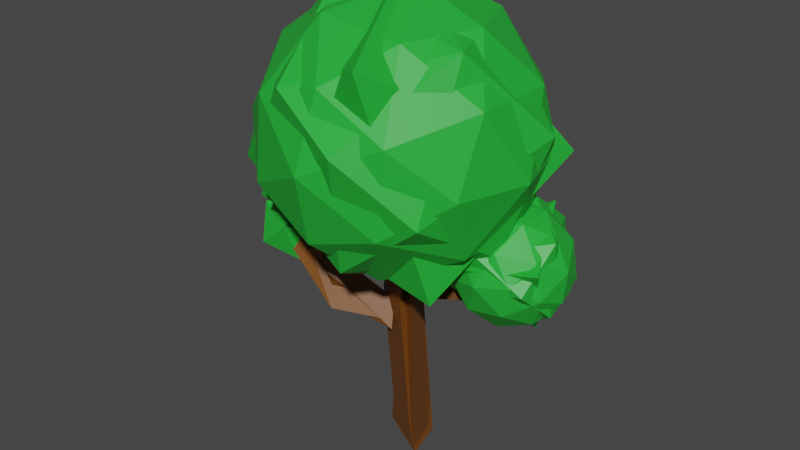 # Source: Trees.blend  (saved by Blender 3.3.6; exported with 4.5.12 LTS)
import bpy
from mathutils import Matrix  # noqa: F401  (used for matrix-valued properties, if any)

bpy.ops.wm.read_factory_settings(use_empty=True)
scene = bpy.context.scene
scene.name = 'Scene'

# ---- collections
col_collection = bpy.data.collections.new('Collection'); scene.collection.children.link(col_collection)

# ---- materials (node trees are filled in below, after node groups)
mat_bark = bpy.data.materials.new('Bark')
mat_bark.use_transparent_shadow = False
mat_leaves = bpy.data.materials.new('Leaves')
mat_leaves.use_transparent_shadow = False

# ---- material node trees
mat_bark.use_nodes = True; mat_bark.node_tree.nodes.clear()
_N = mat_bark.node_tree.nodes; _L = mat_bark.node_tree.links
n0 = _N.new('ShaderNodeBsdfPrincipled'); n0.name = 'Principled BSDF'; n0.location = (10, 300)
n0.distribution = 'GGX'
n0.subsurface_method = 'RANDOM_WALK_SKIN'
n0.inputs[0].default_value = (0.1845, 0.06268, 0.007799, 1.0)
n0.inputs[3].default_value = 1.45
n0.inputs[27].default_value = (0.0, 0.0, 0.0, 1.0)
n0.inputs[28].default_value = 1.0
n1 = _N.new('ShaderNodeOutputMaterial'); n1.name = 'Material Output'; n1.location = (300, 300)
_L.new(n0.outputs[0], n1.inputs[0])
n1.is_active_output = True
mat_leaves.use_nodes = True; mat_leaves.node_tree.nodes.clear()
_N = mat_leaves.node_tree.nodes; _L = mat_leaves.node_tree.links
n0 = _N.new('ShaderNodeBsdfPrincipled'); n0.name = 'Principled BSDF'; n0.location = (10, 300)
n0.distribution = 'GGX'
n0.subsurface_method = 'RANDOM_WALK_SKIN'
n0.inputs[0].default_value = (0.01775, 0.448, 0.03903, 1.0)
n0.inputs[3].default_value = 1.45
n0.inputs[27].default_value = (0.0, 0.0, 0.0, 1.0)
n0.inputs[28].default_value = 1.0
n1 = _N.new('ShaderNodeOutputMaterial'); n1.name = 'Material Output'; n1.location = (300, 300)
_L.new(n0.outputs[0], n1.inputs[0])
n1.is_active_output = True

# ---- world
world_world = bpy.data.worlds.new('World'); scene.world = world_world
world_world.use_nodes = True; world_world.node_tree.nodes.clear()
_N = world_world.node_tree.nodes; _L = world_world.node_tree.links
n0 = _N.new('ShaderNodeOutputWorld'); n0.name = 'World Output'; n0.location = (300, 300)
n1 = _N.new('ShaderNodeBackground'); n1.name = 'Background'; n1.location = (10, 300)
n1.inputs[0].default_value = (0.05088, 0.05088, 0.05088, 1.0)
_L.new(n1.outputs[0], n0.inputs[0])
n0.is_active_output = True
world_world.color = (0.05088, 0.05088, 0.05088)
world_world.use_sun_shadow = False
world_world.sun_shadow_jitter_overblur = 0.0

# ---- meshes
me_tree1_lod0 = bpy.data.meshes.new('Tree1_LOD0')
me_tree1_lod0.from_pydata([(-1.578, 0.4992, -0.315), (1.42, -1.152, -0.315), (-1.893, 0.2286, 8.229), (0.8189, 1.142, -0.315), (0.1131, -0.8819, 8.422), (0.003378, 1.142, 8.411), (-0.7167, 0.2286, 15.44), (1.284, -0.8819, 15.19), (1.175, 1.142, 15.2), (2.79, -2.461e-06, 10.85), (5.839, -3.882, 16.84), (-0.8168, -6.281, 13.65), (-4.931, -2.023e-06, 11.67), (-0.8168, 6.281, 13.65), (5.839, 3.882, 16.84), (0.004098, -6.281, 21.37), (-6.652, -3.882, 18.17), (-6.652, 3.882, 18.17), (0.004099, 6.281, 21.37), (4.118, -2.704e-06, 23.34), (-3.602, -2.266e-06, 24.16), (1.231, -3.692, 11.33), (5.143, -2.282, 13.2), (3.024, -5.974, 14.85), (6.936, -2.78e-06, 16.73), (5.143, 2.282, 13.2), (-1.187, -2.221e-06, 10.17), (-3.307, -3.692, 11.81), (1.231, 3.692, 11.33), (-3.307, 3.692, 11.81), (3.024, 5.974, 14.85), (5.924, -2.282, 20.55), (5.924, 2.282, 20.55), (-0.4064, -7.384, 17.51), (3.506, -5.974, 19.39), (-6.737, -2.282, 14.47), (-4.319, -5.974, 15.63), (-4.319, 5.974, 15.63), (-6.737, 2.282, 14.47), (3.506, 5.974, 19.39), (-0.4064, 7.384, 17.51), (2.494, -3.692, 23.21), (-3.836, -5.974, 20.17), (-7.749, -1.947e-06, 18.29), (-3.836, 5.974, 20.17), (2.494, 3.692, 23.21), (-2.044, -3.692, 23.69), (0.3745, -2.506e-06, 24.85), (-5.956, -2.282, 21.81), (-5.956, 2.282, 21.81), (-2.044, 3.692, 23.69), (-1.243, 0.2286, 1.336), (0.7715, -0.8819, 1.373), (2.401, 2.116, 8.994), (5.28, 0.4222, 8.428), (3.145, -0.6249, 10.84), (1.825, 2.116, 12.33), (3.145, 4.858, 10.84), (5.28, 3.811, 8.428), (6.484, -0.6249, 11.42), (4.348, 0.4222, 13.83), (4.348, 3.811, 13.83), (6.484, 4.858, 11.42), (7.804, 2.116, 9.926), (7.228, 2.116, 13.27), (2.414, 0.5052, 9.705), (3.67, 1.121, 8.287), (4.107, -0.4907, 9.373), (5.362, 2.116, 7.954), (3.67, 3.112, 8.287), (1.639, 2.116, 10.58), (2.076, 0.5052, 11.67), (2.414, 3.728, 9.705), (2.076, 3.728, 11.67), (4.107, 4.724, 9.373), (6.845, 1.121, 8.835), (6.845, 3.112, 8.835), (4.814, -1.106, 11.13), (6.07, -0.4907, 9.711), (2.783, 1.121, 13.43), (3.559, -0.4907, 12.55), (3.559, 4.724, 12.55), (2.783, 3.112, 13.43), (6.07, 4.724, 9.711), (4.814, 5.339, 11.13), (7.553, 0.5052, 10.59), (5.522, -0.4907, 12.89), (4.266, 2.116, 14.31), (5.522, 4.724, 12.89), (7.553, 3.728, 10.59), (7.214, 0.5052, 12.55), (7.99, 2.116, 11.68), (5.959, 1.121, 13.97), (5.959, 3.112, 13.97), (7.214, 3.728, 12.55), (-0.5619, 0.0427, 9.938), (-0.08422, -0.6278, 8.552), (-0.9345, 0.6017, 8.581), (4.54, 1.951, 10.66), (4.667, 1.15, 9.221), (4.168, 2.51, 9.3), (-1.058, 0.03363, 7.855), (-0.697, -0.4734, 6.808), (-1.34, 0.4563, 6.83), (-4.03, -1.436, 8.149), (-3.669, -1.943, 7.101), (-4.312, -1.013, 7.123), (-5.88, -1.436, 10.75), (-6.282, -1.943, 9.713), (-6.758, -1.013, 10.15), (-7.989, -1.464, 10.48), (-4.893, -1.436, 9.201), (-5.774, -1.708, 9.708), (-5.841, -1.214, 9.547), (-4.171, -1.521, 10.7), (-7.965, -0.5689, 8.407), (-6.162, -1.672, 9.039), (-8.157, -2.354, 9.69), (-9.391, -0.5689, 10.09), (-8.157, 1.217, 9.69), (-6.162, 0.5346, 9.039), (-6.472, -2.354, 11.12), (-8.467, -1.672, 11.77), (-8.467, 0.5346, 11.77), (-6.472, 1.217, 11.12), (-5.238, -0.5689, 10.71), (-6.664, -0.5689, 12.4)], [], [(5, 2, 6, 8), (3, 0, 51, 2, 5), (1, 3, 5, 4, 52), (51, 52, 4, 2), (7, 8, 6), (4, 5, 8, 7), (2, 4, 7, 6), (9, 22, 21), (10, 22, 24), (9, 21, 26), (9, 26, 28), (9, 28, 25), (10, 24, 31), (11, 23, 33), (12, 27, 35), (13, 29, 37), (14, 30, 39), (10, 31, 34), (11, 33, 36), (12, 35, 38), (13, 37, 40), (14, 39, 32), (15, 41, 46), (16, 42, 48), (17, 43, 49), (18, 44, 50), (19, 45, 47), (47, 50, 20), (47, 45, 50), (45, 18, 50), (50, 49, 20), (50, 44, 49), (44, 17, 49), (49, 48, 20), (49, 43, 48), (43, 16, 48), (48, 46, 20), (48, 42, 46), (42, 15, 46), (46, 47, 20), (46, 41, 47), (41, 19, 47), (32, 45, 19), (32, 39, 45), (39, 18, 45), (40, 44, 18), (40, 37, 44), (37, 17, 44), (38, 43, 17), (38, 35, 43), (35, 16, 43), (36, 42, 16), (36, 33, 42), (33, 15, 42), (34, 41, 15), (34, 31, 41), (31, 19, 41), (39, 40, 18), (39, 30, 40), (30, 13, 40), (37, 38, 17), (37, 29, 38), (29, 12, 38), (35, 36, 16), (35, 27, 36), (27, 11, 36), (33, 34, 15), (33, 23, 34), (23, 10, 34), (31, 32, 19), (31, 24, 32), (24, 14, 32), (25, 30, 14), (25, 28, 30), (28, 13, 30), (28, 29, 13), (28, 26, 29), (26, 12, 29), (26, 27, 12), (26, 21, 27), (21, 11, 27), (24, 25, 14), (24, 22, 25), (22, 9, 25), (21, 23, 11), (21, 22, 23), (22, 10, 23), (0, 1, 52, 51), (53, 66, 65), (54, 66, 68), (53, 65, 70), (53, 70, 72), (53, 72, 69), (54, 68, 75), (55, 67, 77), (56, 71, 79), (57, 73, 81), (58, 74, 83), (54, 75, 78), (55, 77, 80), (56, 79, 82), (57, 81, 84), (58, 83, 76), (59, 85, 90), (60, 86, 92), (61, 87, 93), (62, 88, 94), (63, 89, 91), (91, 94, 64), (91, 89, 94), (89, 62, 94), (94, 93, 64), (94, 88, 93), (88, 61, 93), (93, 92, 64), (93, 87, 92), (87, 60, 92), (92, 90, 64), (92, 86, 90), (86, 59, 90), (90, 91, 64), (90, 85, 91), (85, 63, 91), (76, 89, 63), (76, 83, 89), (83, 62, 89), (84, 88, 62), (84, 81, 88), (81, 61, 88), (82, 87, 61), (82, 79, 87), (79, 60, 87), (80, 86, 60), (80, 77, 86), (77, 59, 86), (78, 85, 59), (78, 75, 85), (75, 63, 85), (83, 84, 62), (83, 74, 84), (74, 57, 84), (81, 82, 61), (81, 73, 82), (73, 56, 82), (79, 80, 60), (79, 71, 80), (71, 55, 80), (77, 78, 59), (77, 67, 78), (67, 54, 78), (75, 76, 63), (75, 68, 76), (68, 58, 76), (69, 74, 58), (69, 72, 74), (72, 57, 74), (72, 73, 57), (72, 70, 73), (70, 56, 73), (70, 71, 56), (70, 65, 71), (65, 55, 71), (68, 69, 58), (68, 66, 69), (66, 53, 69), (65, 67, 55), (65, 66, 67), (66, 54, 67), (95, 97, 100, 98), (96, 97, 100, 99), (95, 96, 99, 98), (103, 101, 104, 106), (103, 102, 105, 106), (102, 101, 104, 105), (106, 104, 107, 109), (106, 105, 108, 109), (105, 104, 107, 108), (109, 107, 110), (109, 108, 110), (108, 107, 110), (113, 111, 114), (113, 112, 114), (112, 111, 114), (115, 116, 117), (116, 115, 120), (115, 117, 118), (115, 118, 119), (115, 119, 120), (116, 120, 125), (117, 116, 121), (118, 117, 122), (119, 118, 123), (120, 119, 124), (116, 125, 121), (117, 121, 122), (118, 122, 123), (119, 123, 124), (120, 124, 125), (121, 125, 126), (122, 121, 126), (123, 122, 126), (124, 123, 126), (125, 124, 126)])
me_tree1_lod0.polygons.foreach_set('material_index', [0, 0, 0, 0, 0, 0, 0, 1, 1, 1, 1, 1, 1, 1, 1, 1, 1, 1, 1, 1, 1, 1, 1, 1, 1, 1, 1, 1, 1, 1, 1, 1, 1, 1, 1, 1, 1, 1, 1, 1, 1, 1, 1, 1, 1, 1, 1, 1, 1, 1, 1, 1, 1, 1, 1, 1, 1, 1, 1, 1, 1, 1, 1, 1, 1, 1, 1, 1, 1, 1, 1, 1, 1, 1, 1, 1, 1, 1, 1, 1, 1, 1, 1, 1, 1, 1, 1, 0, 1, 1, 1, 1, 1, 1, 1, 1, 1, 1, 1, 1, 1, 1, 1, 1, 1, 1, 1, 1, 1, 1, 1, 1, 1, 1, 1, 1, 1, 1, 1, 1, 1, 1, 1, 1, 1, 1, 1, 1, 1, 1, 1, 1, 1, 1, 1, 1, 1, 1, 1, 1, 1, 1, 1, 1, 1, 1, 1, 1, 1, 1, 1, 1, 1, 1, 1, 1, 1, 1, 1, 1, 1, 1, 1, 1, 1, 1, 1, 1, 0, 0, 0, 0, 0, 0, 0, 0, 0, 0, 0, 0, 0, 0, 0, 1, 1, 1, 1, 1, 1, 1, 1, 1, 1, 1, 1, 1, 1, 1, 1, 1, 1, 1, 1])
_uv = me_tree1_lod0.uv_layers.new(name='UVMap')
_uv.uv.foreach_set('vector', [0.0, 0.0, 0.0, 0.0, 0.0, 0.0, 0.0, 0.0, 0.0, 0.0, 0.0, 0.0, 0.0, 0.0, 0.0, 0.0, 0.0, 0.0, 0.0, 0.0, 0.0, 0.0, 0.0, 0.0, 0.0, 0.0, 0.0, 0.0, 0.0, 0.0, 0.0, 0.0, 0.0, 0.0, 0.0, 0.0, 0.0, 0.0, 0.0, 0.0, 0.0, 0.0, 0.0, 0.0, 0.0, 0.0, 0.0, 0.0, 0.0, 0.0, 0.0, 0.0, 0.0, 0.0, 0.0, 0.0, 0.0, 0.0, 0.1818, 0.0, 0.2273, 0.07873, 0.1364, 0.07873, 0.2727, 0.1575, 0.3182, 0.07873, 0.3636, 0.1575, 0.9091, 0.0, 0.9545, 0.07873, 0.8636, 0.07873, 0.7273, 0.0, 0.7727, 0.07873, 0.6818, 0.07873, 0.5455, 0.0, 0.5909, 0.07873, 0.5, 0.07873, 0.2727, 0.1575, 0.3636, 0.1575, 0.3182, 0.2362, 0.09091, 0.1575, 0.1818, 0.1575, 0.1364, 0.2362, 0.8182, 0.1575, 0.9091, 0.1575, 0.8636, 0.2362, 0.6364, 0.1575, 0.7273, 0.1575, 0.6818, 0.2362, 0.4545, 0.1575, 0.5455, 0.1575, 0.5, 0.2362, 0.2727, 0.1575, 0.3182, 0.2362, 0.2273, 0.2362, 0.09091, 0.1575, 0.1364, 0.2362, 0.04546, 0.2362, 0.8182, 0.1575, 0.8636, 0.2362, 0.7727, 0.2362, 0.6364, 0.1575, 0.6818, 0.2362, 0.5909, 0.2362, 0.4545, 0.1575, 0.5, 0.2362, 0.4091, 0.2362, 0.1818, 0.3149, 0.2727, 0.3149, 0.2273, 0.3937, 0.0, 0.3149, 0.09091, 0.3149, 0.04546, 0.3937, 0.7273, 0.3149, 0.8182, 0.3149, 0.7727, 0.3937, 0.5455, 0.3149, 0.6364, 0.3149, 0.5909, 0.3937, 0.3636, 0.3149, 0.4545, 0.3149, 0.4091, 0.3937, 0.4091, 0.3937, 0.5, 0.3937, 0.4545, 0.4724, 0.4091, 0.3937, 0.4545, 0.3149, 0.5, 0.3937, 0.4545, 0.3149, 0.5455, 0.3149, 0.5, 0.3937, 0.5909, 0.3937, 0.6818, 0.3937, 0.6364, 0.4724, 0.5909, 0.3937, 0.6364, 0.3149, 0.6818, 0.3937, 0.6364, 0.3149, 0.7273, 0.3149, 0.6818, 0.3937, 0.7727, 0.3937, 0.8636, 0.3937, 0.8182, 0.4724, 0.7727, 0.3937, 0.8182, 0.3149, 0.8636, 0.3937, 0.8182, 0.3149, 0.9091, 0.3149, 0.8636, 0.3937, 0.04546, 0.3937, 0.1364, 0.3937, 0.09091, 0.4724, 0.04546, 0.3937, 0.09091, 0.3149, 0.1364, 0.3937, 0.09091, 0.3149, 0.1818, 0.3149, 0.1364, 0.3937, 0.2273, 0.3937, 0.3182, 0.3937, 0.2727, 0.4724, 0.2273, 0.3937, 0.2727, 0.3149, 0.3182, 0.3937, 0.2727, 0.3149, 0.3636, 0.3149, 0.3182, 0.3937, 0.4091, 0.2362, 0.4545, 0.3149, 0.3636, 0.3149, 0.4091, 0.2362, 0.5, 0.2362, 0.4545, 0.3149, 0.5, 0.2362, 0.5455, 0.3149, 0.4545, 0.3149, 0.5909, 0.2362, 0.6364, 0.3149, 0.5455, 0.3149, 0.5909, 0.2362, 0.6818, 0.2362, 0.6364, 0.3149, 0.6818, 0.2362, 0.7273, 0.3149, 0.6364, 0.3149, 0.7727, 0.2362, 0.8182, 0.3149, 0.7273, 0.3149, 0.7727, 0.2362, 0.8636, 0.2362, 0.8182, 0.3149, 0.8636, 0.2362, 0.9091, 0.3149, 0.8182, 0.3149, 0.04546, 0.2362, 0.09091, 0.3149, 0.0, 0.3149, 0.04546, 0.2362, 0.1364, 0.2362, 0.09091, 0.3149, 0.1364, 0.2362, 0.1818, 0.3149, 0.09091, 0.3149, 0.2273, 0.2362, 0.2727, 0.3149, 0.1818, 0.3149, 0.2273, 0.2362, 0.3182, 0.2362, 0.2727, 0.3149, 0.3182, 0.2362, 0.3636, 0.3149, 0.2727, 0.3149, 0.5, 0.2362, 0.5909, 0.2362, 0.5455, 0.3149, 0.5, 0.2362, 0.5455, 0.1575, 0.5909, 0.2362, 0.5455, 0.1575, 0.6364, 0.1575, 0.5909, 0.2362, 0.6818, 0.2362, 0.7727, 0.2362, 0.7273, 0.3149, 0.6818, 0.2362, 0.7273, 0.1575, 0.7727, 0.2362, 0.7273, 0.1575, 0.8182, 0.1575, 0.7727, 0.2362, 0.8636, 0.2362, 0.9545, 0.2362, 0.9091, 0.3149, 0.8636, 0.2362, 0.9091, 0.1575, 0.9545, 0.2362, 0.9091, 0.1575, 1.0, 0.1575, 0.9545, 0.2362, 0.1364, 0.2362, 0.2273, 0.2362, 0.1818, 0.3149, 0.1364, 0.2362, 0.1818, 0.1575, 0.2273, 0.2362, 0.1818, 0.1575, 0.2727, 0.1575, 0.2273, 0.2362, 0.3182, 0.2362, 0.4091, 0.2362, 0.3636, 0.3149, 0.3182, 0.2362, 0.3636, 0.1575, 0.4091, 0.2362, 0.3636, 0.1575, 0.4545, 0.1575, 0.4091, 0.2362, 0.5, 0.07873, 0.5455, 0.1575, 0.4545, 0.1575, 0.5, 0.07873, 0.5909, 0.07873, 0.5455, 0.1575, 0.5909, 0.07873, 0.6364, 0.1575, 0.5455, 0.1575, 0.6818, 0.07873, 0.7273, 0.1575, 0.6364, 0.1575, 0.6818, 0.07873, 0.7727, 0.07873, 0.7273, 0.1575, 0.7727, 0.07873, 0.8182, 0.1575, 0.7273, 0.1575, 0.8636, 0.07873, 0.9091, 0.1575, 0.8182, 0.1575, 0.8636, 0.07873, 0.9545, 0.07873, 0.9091, 0.1575, 0.9545, 0.07873, 1.0, 0.1575, 0.9091, 0.1575, 0.3636, 0.1575, 0.4091, 0.07873, 0.4545, 0.1575, 0.3636, 0.1575, 0.3182, 0.07873, 0.4091, 0.07873, 0.3182, 0.07873, 0.3636, 0.0, 0.4091, 0.07873, 0.1364, 0.07873, 0.1818, 0.1575, 0.09091, 0.1575, 0.1364, 0.07873, 0.2273, 0.07873, 0.1818, 0.1575, 0.2273, 0.07873, 0.2727, 0.1575, 0.1818, 0.1575, 0.0, 0.0, 0.0, 0.0, 0.0, 0.0, 0.0, 0.0, 0.1818, 0.0, 0.2273, 0.07873, 0.1364, 0.07873, 0.2727, 0.1575, 0.3182, 0.07873, 0.3636, 0.1575, 0.9091, 0.0, 0.9545, 0.07873, 0.8636, 0.07873, 0.7273, 0.0, 0.7727, 0.07873, 0.6818, 0.07873, 0.5455, 0.0, 0.5909, 0.07873, 0.5, 0.07873, 0.2727, 0.1575, 0.3636, 0.1575, 0.3182, 0.2362, 0.09091, 0.1575, 0.1818, 0.1575, 0.1364, 0.2362, 0.8182, 0.1575, 0.9091, 0.1575, 0.8636, 0.2362, 0.6364, 0.1575, 0.7273, 0.1575, 0.6818, 0.2362, 0.4545, 0.1575, 0.5455, 0.1575, 0.5, 0.2362, 0.2727, 0.1575, 0.3182, 0.2362, 0.2273, 0.2362, 0.09091, 0.1575, 0.1364, 0.2362, 0.04546, 0.2362, 0.8182, 0.1575, 0.8636, 0.2362, 0.7727, 0.2362, 0.6364, 0.1575, 0.6818, 0.2362, 0.5909, 0.2362, 0.4545, 0.1575, 0.5, 0.2362, 0.4091, 0.2362, 0.1818, 0.3149, 0.2727, 0.3149, 0.2273, 0.3937, 0.0, 0.3149, 0.09091, 0.3149, 0.04546, 0.3937, 0.7273, 0.3149, 0.8182, 0.3149, 0.7727, 0.3937, 0.5455, 0.3149, 0.6364, 0.3149, 0.5909, 0.3937, 0.3636, 0.3149, 0.4545, 0.3149, 0.4091, 0.3937, 0.4091, 0.3937, 0.5, 0.3937, 0.4545, 0.4724, 0.4091, 0.3937, 0.4545, 0.3149, 0.5, 0.3937, 0.4545, 0.3149, 0.5455, 0.3149, 0.5, 0.3937, 0.5909, 0.3937, 0.6818, 0.3937, 0.6364, 0.4724, 0.5909, 0.3937, 0.6364, 0.3149, 0.6818, 0.3937, 0.6364, 0.3149, 0.7273, 0.3149, 0.6818, 0.3937, 0.7727, 0.3937, 0.8636, 0.3937, 0.8182, 0.4724, 0.7727, 0.3937, 0.8182, 0.3149, 0.8636, 0.3937, 0.8182, 0.3149, 0.9091, 0.3149, 0.8636, 0.3937, 0.04546, 0.3937, 0.1364, 0.3937, 0.09091, 0.4724, 0.04546, 0.3937, 0.09091, 0.3149, 0.1364, 0.3937, 0.09091, 0.3149, 0.1818, 0.3149, 0.1364, 0.3937, 0.2273, 0.3937, 0.3182, 0.3937, 0.2727, 0.4724, 0.2273, 0.3937, 0.2727, 0.3149, 0.3182, 0.3937, 0.2727, 0.3149, 0.3636, 0.3149, 0.3182, 0.3937, 0.4091, 0.2362, 0.4545, 0.3149, 0.3636, 0.3149, 0.4091, 0.2362, 0.5, 0.2362, 0.4545, 0.3149, 0.5, 0.2362, 0.5455, 0.3149, 0.4545, 0.3149, 0.5909, 0.2362, 0.6364, 0.3149, 0.5455, 0.3149, 0.5909, 0.2362, 0.6818, 0.2362, 0.6364, 0.3149, 0.6818, 0.2362, 0.7273, 0.3149, 0.6364, 0.3149, 0.7727, 0.2362, 0.8182, 0.3149, 0.7273, 0.3149, 0.7727, 0.2362, 0.8636, 0.2362, 0.8182, 0.3149, 0.8636, 0.2362, 0.9091, 0.3149, 0.8182, 0.3149, 0.04546, 0.2362, 0.09091, 0.3149, 0.0, 0.3149, 0.04546, 0.2362, 0.1364, 0.2362, 0.09091, 0.3149, 0.1364, 0.2362, 0.1818, 0.3149, 0.09091, 0.3149, 0.2273, 0.2362, 0.2727, 0.3149, 0.1818, 0.3149, 0.2273, 0.2362, 0.3182, 0.2362, 0.2727, 0.3149, 0.3182, 0.2362, 0.3636, 0.3149, 0.2727, 0.3149, 0.5, 0.2362, 0.5909, 0.2362, 0.5455, 0.3149, 0.5, 0.2362, 0.5455, 0.1575, 0.5909, 0.2362, 0.5455, 0.1575, 0.6364, 0.1575, 0.5909, 0.2362, 0.6818, 0.2362, 0.7727, 0.2362, 0.7273, 0.3149, 0.6818, 0.2362, 0.7273, 0.1575, 0.7727, 0.2362, 0.7273, 0.1575, 0.8182, 0.1575, 0.7727, 0.2362, 0.8636, 0.2362, 0.9545, 0.2362, 0.9091, 0.3149, 0.8636, 0.2362, 0.9091, 0.1575, 0.9545, 0.2362, 0.9091, 0.1575, 1.0, 0.1575, 0.9545, 0.2362, 0.1364, 0.2362, 0.2273, 0.2362, 0.1818, 0.3149, 0.1364, 0.2362, 0.1818, 0.1575, 0.2273, 0.2362, 0.1818, 0.1575, 0.2727, 0.1575, 0.2273, 0.2362, 0.3182, 0.2362, 0.4091, 0.2362, 0.3636, 0.3149, 0.3182, 0.2362, 0.3636, 0.1575, 0.4091, 0.2362, 0.3636, 0.1575, 0.4545, 0.1575, 0.4091, 0.2362, 0.5, 0.07873, 0.5455, 0.1575, 0.4545, 0.1575, 0.5, 0.07873, 0.5909, 0.07873, 0.5455, 0.1575, 0.5909, 0.07873, 0.6364, 0.1575, 0.5455, 0.1575, 0.6818, 0.07873, 0.7273, 0.1575, 0.6364, 0.1575, 0.6818, 0.07873, 0.7727, 0.07873, 0.7273, 0.1575, 0.7727, 0.07873, 0.8182, 0.1575, 0.7273, 0.1575, 0.8636, 0.07873, 0.9091, 0.1575, 0.8182, 0.1575, 0.8636, 0.07873, 0.9545, 0.07873, 0.9091, 0.1575, 0.9545, 0.07873, 1.0, 0.1575, 0.9091, 0.1575, 0.3636, 0.1575, 0.4091, 0.07873, 0.4545, 0.1575, 0.3636, 0.1575, 0.3182, 0.07873, 0.4091, 0.07873, 0.3182, 0.07873, 0.3636, 0.0, 0.4091, 0.07873, 0.1364, 0.07873, 0.1818, 0.1575, 0.09091, 0.1575, 0.1364, 0.07873, 0.2273, 0.07873, 0.1818, 0.1575, 0.2273, 0.07873, 0.2727, 0.1575, 0.1818, 0.1575, 0.0, 0.0, 0.0, 0.0, 0.0, 0.0, 0.0, 0.0, 0.0, 0.0, 0.0, 0.0, 0.0, 0.0, 0.0, 0.0, 0.0, 0.0, 0.0, 0.0, 0.0, 0.0, 0.0, 0.0, 0.0, 0.0, 0.0, 0.0, 0.0, 0.0, 0.0, 0.0, 0.0, 0.0, 0.0, 0.0, 0.0, 0.0, 0.0, 0.0, 0.0, 0.0, 0.0, 0.0, 0.0, 0.0, 0.0, 0.0, 0.0, 0.0, 0.0, 0.0, 0.0, 0.0, 0.0, 0.0, 0.0, 0.0, 0.0, 0.0, 0.0, 0.0, 0.0, 0.0, 0.0, 0.0, 0.0, 0.0, 0.0, 0.0, 0.0, 0.0, 0.0, 0.0, 0.0, 0.0, 0.0, 0.0, 0.0, 0.0, 0.0, 0.0, 0.0, 0.0, 0.0, 0.0, 0.0, 0.0, 0.0, 0.0, 0.0, 0.0, 0.0, 0.0, 0.0, 0.0, 0.0, 0.0, 0.0, 0.0, 0.0, 0.0, 0.0, 0.0, 0.0, 0.0, 0.0, 0.0, 0.1818, 0.0, 0.2727, 0.1575, 0.09091, 0.1575, 0.2727, 0.1575, 0.3636, 0.0, 0.4545, 0.1575, 0.9091, 0.0, 1.0, 0.1575, 0.8182, 0.1575, 0.7273, 0.0, 0.8182, 0.1575, 0.6364, 0.1575, 0.5455, 0.0, 0.6364, 0.1575, 0.4545, 0.1575, 0.2727, 0.1575, 0.4545, 0.1575, 0.3636, 0.3149, 0.09091, 0.1575, 0.2727, 0.1575, 0.1818, 0.3149, 0.8182, 0.1575, 1.0, 0.1575, 0.9091, 0.3149, 0.6364, 0.1575, 0.8182, 0.1575, 0.7273, 0.3149, 0.4545, 0.1575, 0.6364, 0.1575, 0.5455, 0.3149, 0.2727, 0.1575, 0.3636, 0.3149, 0.1818, 0.3149, 0.09091, 0.1575, 0.1818, 0.3149, 0.0, 0.3149, 0.8182, 0.1575, 0.9091, 0.3149, 0.7273, 0.3149, 0.6364, 0.1575, 0.7273, 0.3149, 0.5455, 0.3149, 0.4545, 0.1575, 0.5455, 0.3149, 0.3636, 0.3149, 0.1818, 0.3149, 0.3636, 0.3149, 0.2727, 0.4724, 0.0, 0.3149, 0.1818, 0.3149, 0.09091, 0.4724, 0.7273, 0.3149, 0.9091, 0.3149, 0.8182, 0.4724, 0.5455, 0.3149, 0.7273, 0.3149, 0.6364, 0.4724, 0.3636, 0.3149, 0.5455, 0.3149, 0.4545, 0.4724])
me_tree1_lod0.materials.append(mat_bark)
me_tree1_lod0.materials.append(mat_leaves)
me_tree1_lod0.update()
me_tree1_lod1 = bpy.data.meshes.new('Tree1_LOD1')
me_tree1_lod1.from_pydata([(-1.578, 0.4992, -0.315), (1.42, -1.152, -0.315), (-1.893, 0.2286, 8.229), (0.8189, 1.142, -0.315), (0.1131, -0.8819, 8.422), (0.003378, 1.142, 8.411), (-0.7167, 0.2286, 15.44), (1.284, -0.8819, 15.19), (1.175, 1.142, 15.2), (2.79, -2.461e-06, 10.85), (5.839, -3.882, 16.84), (-0.8168, -6.281, 13.65), (-4.931, -2.023e-06, 11.67), (-0.8168, 6.281, 13.65), (5.839, 3.882, 16.84), (0.004098, -6.281, 21.37), (-6.652, -3.882, 18.17), (-6.652, 3.882, 18.17), (0.004099, 6.281, 21.37), (4.118, -2.704e-06, 23.34), (-3.602, -2.266e-06, 24.16), (1.231, -3.692, 11.33), (5.143, -2.282, 13.2), (3.024, -5.974, 14.85), (6.936, -2.78e-06, 16.73), (5.143, 2.282, 13.2), (-1.187, -2.221e-06, 10.17), (-3.307, -3.692, 11.81), (1.231, 3.692, 11.33), (-3.307, 3.692, 11.81), (3.024, 5.974, 14.85), (5.924, -2.282, 20.55), (5.924, 2.282, 20.55), (-0.4064, -7.384, 17.51), (3.506, -5.974, 19.39), (-6.737, -2.282, 14.47), (-4.319, -5.974, 15.63), (-4.319, 5.974, 15.63), (-6.737, 2.282, 14.47), (3.506, 5.974, 19.39), (-0.4064, 7.384, 17.51), (2.494, -3.692, 23.21), (-3.836, -5.974, 20.17), (-7.749, -1.947e-06, 18.29), (-3.836, 5.974, 20.17), (2.494, 3.692, 23.21), (-2.044, -3.692, 23.69), (0.3745, -2.506e-06, 24.85), (-5.956, -2.282, 21.81), (-5.956, 2.282, 21.81), (-2.044, 3.692, 23.69), (-1.243, 0.2286, 1.336), (0.7715, -0.8819, 1.373), (2.401, 2.116, 8.994), (5.28, 0.4222, 8.428), (3.145, -0.6249, 10.84), (1.825, 2.116, 12.33), (3.145, 4.858, 10.84), (5.28, 3.811, 8.428), (6.484, -0.6249, 11.42), (4.348, 0.4222, 13.83), (4.348, 3.811, 13.83), (6.484, 4.858, 11.42), (7.804, 2.116, 9.926), (7.228, 2.116, 13.27), (2.414, 0.5052, 9.705), (3.67, 1.121, 8.287), (4.107, -0.4907, 9.373), (5.362, 2.116, 7.954), (3.67, 3.112, 8.287), (1.639, 2.116, 10.58), (2.076, 0.5052, 11.67), (2.414, 3.728, 9.705), (2.076, 3.728, 11.67), (4.107, 4.724, 9.373), (6.845, 1.121, 8.835), (6.845, 3.112, 8.835), (4.814, -1.106, 11.13), (6.07, -0.4907, 9.711), (2.783, 1.121, 13.43), (3.559, -0.4907, 12.55), (3.559, 4.724, 12.55), (2.783, 3.112, 13.43), (6.07, 4.724, 9.711), (4.814, 5.339, 11.13), (7.553, 0.5052, 10.59), (5.522, -0.4907, 12.89), (4.266, 2.116, 14.31), (5.522, 4.724, 12.89), (7.553, 3.728, 10.59), (7.214, 0.5052, 12.55), (7.99, 2.116, 11.68), (5.959, 1.121, 13.97), (5.959, 3.112, 13.97), (7.214, 3.728, 12.55), (-0.5619, 0.0427, 9.938), (-0.08422, -0.6278, 8.552), (-0.9345, 0.6017, 8.581), (4.54, 1.951, 10.66), (4.667, 1.15, 9.221), (4.168, 2.51, 9.3), (-1.058, 0.03363, 7.855), (-0.697, -0.4734, 6.808), (-1.34, 0.4563, 6.83), (-4.03, -1.436, 8.149), (-3.669, -1.943, 7.101), (-4.312, -1.013, 7.123), (-5.88, -1.436, 10.75), (-6.282, -1.943, 9.713), (-6.758, -1.013, 10.15), (-7.989, -1.464, 10.48), (-4.893, -1.436, 9.201), (-5.774, -1.708, 9.708), (-5.841, -1.214, 9.547), (-4.171, -1.521, 10.7), (-7.965, -0.5689, 8.407), (-6.162, -1.672, 9.039), (-8.157, -2.354, 9.69), (-9.391, -0.5689, 10.09), (-8.157, 1.217, 9.69), (-6.162, 0.5346, 9.039), (-6.472, -2.354, 11.12), (-8.467, -1.672, 11.77), (-8.467, 0.5346, 11.77), (-6.472, 1.217, 11.12), (-5.238, -0.5689, 10.71), (-6.664, -0.5689, 12.4)], [], [(5, 2, 6, 8), (3, 0, 51, 2, 5), (1, 3, 5, 4, 52), (51, 52, 4, 2), (7, 8, 6), (4, 5, 8, 7), (2, 4, 7, 6), (9, 22, 21), (10, 22, 24), (9, 21, 26), (9, 26, 28), (9, 28, 25), (10, 24, 31), (11, 23, 33), (12, 27, 35), (13, 29, 37), (14, 30, 39), (10, 31, 34), (11, 33, 36), (12, 35, 38), (13, 37, 40), (14, 39, 32), (15, 41, 46), (16, 42, 48), (17, 43, 49), (18, 44, 50), (19, 45, 47), (47, 50, 20), (47, 45, 50), (45, 18, 50), (50, 49, 20), (50, 44, 49), (44, 17, 49), (49, 48, 20), (49, 43, 48), (43, 16, 48), (48, 46, 20), (48, 42, 46), (42, 15, 46), (46, 47, 20), (46, 41, 47), (41, 19, 47), (32, 45, 19), (32, 39, 45), (39, 18, 45), (40, 44, 18), (40, 37, 44), (37, 17, 44), (38, 43, 17), (38, 35, 43), (35, 16, 43), (36, 42, 16), (36, 33, 42), (33, 15, 42), (34, 41, 15), (34, 31, 41), (31, 19, 41), (39, 40, 18), (39, 30, 40), (30, 13, 40), (37, 38, 17), (37, 29, 38), (29, 12, 38), (35, 36, 16), (35, 27, 36), (27, 11, 36), (33, 34, 15), (33, 23, 34), (23, 10, 34), (31, 32, 19), (31, 24, 32), (24, 14, 32), (25, 30, 14), (25, 28, 30), (28, 13, 30), (28, 29, 13), (28, 26, 29), (26, 12, 29), (26, 27, 12), (26, 21, 27), (21, 11, 27), (24, 25, 14), (24, 22, 25), (22, 9, 25), (21, 23, 11), (21, 22, 23), (22, 10, 23), (0, 1, 52, 51), (53, 66, 65), (54, 66, 68), (53, 65, 70), (53, 70, 72), (53, 72, 69), (54, 68, 75), (55, 67, 77), (56, 71, 79), (57, 73, 81), (58, 74, 83), (54, 75, 78), (55, 77, 80), (56, 79, 82), (57, 81, 84), (58, 83, 76), (59, 85, 90), (60, 86, 92), (61, 87, 93), (62, 88, 94), (63, 89, 91), (91, 94, 64), (91, 89, 94), (89, 62, 94), (94, 93, 64), (94, 88, 93), (88, 61, 93), (93, 92, 64), (93, 87, 92), (87, 60, 92), (92, 90, 64), (92, 86, 90), (86, 59, 90), (90, 91, 64), (90, 85, 91), (85, 63, 91), (76, 89, 63), (76, 83, 89), (83, 62, 89), (84, 88, 62), (84, 81, 88), (81, 61, 88), (82, 87, 61), (82, 79, 87), (79, 60, 87), (80, 86, 60), (80, 77, 86), (77, 59, 86), (78, 85, 59), (78, 75, 85), (75, 63, 85), (83, 84, 62), (83, 74, 84), (74, 57, 84), (81, 82, 61), (81, 73, 82), (73, 56, 82), (79, 80, 60), (79, 71, 80), (71, 55, 80), (77, 78, 59), (77, 67, 78), (67, 54, 78), (75, 76, 63), (75, 68, 76), (68, 58, 76), (69, 74, 58), (69, 72, 74), (72, 57, 74), (72, 73, 57), (72, 70, 73), (70, 56, 73), (70, 71, 56), (70, 65, 71), (65, 55, 71), (68, 69, 58), (68, 66, 69), (66, 53, 69), (65, 67, 55), (65, 66, 67), (66, 54, 67), (95, 97, 100, 98), (96, 97, 100, 99), (95, 96, 99, 98), (103, 101, 104, 106), (103, 102, 105, 106), (102, 101, 104, 105), (106, 104, 107, 109), (106, 105, 108, 109), (105, 104, 107, 108), (109, 107, 110), (109, 108, 110), (108, 107, 110), (113, 111, 114), (113, 112, 114), (112, 111, 114), (115, 116, 117), (116, 115, 120), (115, 117, 118), (115, 118, 119), (115, 119, 120), (116, 120, 125), (117, 116, 121), (118, 117, 122), (119, 118, 123), (120, 119, 124), (116, 125, 121), (117, 121, 122), (118, 122, 123), (119, 123, 124), (120, 124, 125), (121, 125, 126), (122, 121, 126), (123, 122, 126), (124, 123, 126), (125, 124, 126)])
me_tree1_lod1.polygons.foreach_set('material_index', [0, 0, 0, 0, 0, 0, 0, 1, 1, 1, 1, 1, 1, 1, 1, 1, 1, 1, 1, 1, 1, 1, 1, 1, 1, 1, 1, 1, 1, 1, 1, 1, 1, 1, 1, 1, 1, 1, 1, 1, 1, 1, 1, 1, 1, 1, 1, 1, 1, 1, 1, 1, 1, 1, 1, 1, 1, 1, 1, 1, 1, 1, 1, 1, 1, 1, 1, 1, 1, 1, 1, 1, 1, 1, 1, 1, 1, 1, 1, 1, 1, 1, 1, 1, 1, 1, 1, 0, 1, 1, 1, 1, 1, 1, 1, 1, 1, 1, 1, 1, 1, 1, 1, 1, 1, 1, 1, 1, 1, 1, 1, 1, 1, 1, 1, 1, 1, 1, 1, 1, 1, 1, 1, 1, 1, 1, 1, 1, 1, 1, 1, 1, 1, 1, 1, 1, 1, 1, 1, 1, 1, 1, 1, 1, 1, 1, 1, 1, 1, 1, 1, 1, 1, 1, 1, 1, 1, 1, 1, 1, 1, 1, 1, 1, 1, 1, 1, 1, 0, 0, 0, 0, 0, 0, 0, 0, 0, 0, 0, 0, 0, 0, 0, 1, 1, 1, 1, 1, 1, 1, 1, 1, 1, 1, 1, 1, 1, 1, 1, 1, 1, 1, 1])
_uv = me_tree1_lod1.uv_layers.new(name='UVMap')
_uv.uv.foreach_set('vector', [0.0, 0.0, 0.0, 0.0, 0.0, 0.0, 0.0, 0.0, 0.0, 0.0, 0.0, 0.0, 0.0, 0.0, 0.0, 0.0, 0.0, 0.0, 0.0, 0.0, 0.0, 0.0, 0.0, 0.0, 0.0, 0.0, 0.0, 0.0, 0.0, 0.0, 0.0, 0.0, 0.0, 0.0, 0.0, 0.0, 0.0, 0.0, 0.0, 0.0, 0.0, 0.0, 0.0, 0.0, 0.0, 0.0, 0.0, 0.0, 0.0, 0.0, 0.0, 0.0, 0.0, 0.0, 0.0, 0.0, 0.0, 0.0, 0.1818, 0.0, 0.2273, 0.07873, 0.1364, 0.07873, 0.2727, 0.1575, 0.3182, 0.07873, 0.3636, 0.1575, 0.9091, 0.0, 0.9545, 0.07873, 0.8636, 0.07873, 0.7273, 0.0, 0.7727, 0.07873, 0.6818, 0.07873, 0.5455, 0.0, 0.5909, 0.07873, 0.5, 0.07873, 0.2727, 0.1575, 0.3636, 0.1575, 0.3182, 0.2362, 0.09091, 0.1575, 0.1818, 0.1575, 0.1364, 0.2362, 0.8182, 0.1575, 0.9091, 0.1575, 0.8636, 0.2362, 0.6364, 0.1575, 0.7273, 0.1575, 0.6818, 0.2362, 0.4545, 0.1575, 0.5455, 0.1575, 0.5, 0.2362, 0.2727, 0.1575, 0.3182, 0.2362, 0.2273, 0.2362, 0.09091, 0.1575, 0.1364, 0.2362, 0.04546, 0.2362, 0.8182, 0.1575, 0.8636, 0.2362, 0.7727, 0.2362, 0.6364, 0.1575, 0.6818, 0.2362, 0.5909, 0.2362, 0.4545, 0.1575, 0.5, 0.2362, 0.4091, 0.2362, 0.1818, 0.3149, 0.2727, 0.3149, 0.2273, 0.3937, 0.0, 0.3149, 0.09091, 0.3149, 0.04546, 0.3937, 0.7273, 0.3149, 0.8182, 0.3149, 0.7727, 0.3937, 0.5455, 0.3149, 0.6364, 0.3149, 0.5909, 0.3937, 0.3636, 0.3149, 0.4545, 0.3149, 0.4091, 0.3937, 0.4091, 0.3937, 0.5, 0.3937, 0.4545, 0.4724, 0.4091, 0.3937, 0.4545, 0.3149, 0.5, 0.3937, 0.4545, 0.3149, 0.5455, 0.3149, 0.5, 0.3937, 0.5909, 0.3937, 0.6818, 0.3937, 0.6364, 0.4724, 0.5909, 0.3937, 0.6364, 0.3149, 0.6818, 0.3937, 0.6364, 0.3149, 0.7273, 0.3149, 0.6818, 0.3937, 0.7727, 0.3937, 0.8636, 0.3937, 0.8182, 0.4724, 0.7727, 0.3937, 0.8182, 0.3149, 0.8636, 0.3937, 0.8182, 0.3149, 0.9091, 0.3149, 0.8636, 0.3937, 0.04546, 0.3937, 0.1364, 0.3937, 0.09091, 0.4724, 0.04546, 0.3937, 0.09091, 0.3149, 0.1364, 0.3937, 0.09091, 0.3149, 0.1818, 0.3149, 0.1364, 0.3937, 0.2273, 0.3937, 0.3182, 0.3937, 0.2727, 0.4724, 0.2273, 0.3937, 0.2727, 0.3149, 0.3182, 0.3937, 0.2727, 0.3149, 0.3636, 0.3149, 0.3182, 0.3937, 0.4091, 0.2362, 0.4545, 0.3149, 0.3636, 0.3149, 0.4091, 0.2362, 0.5, 0.2362, 0.4545, 0.3149, 0.5, 0.2362, 0.5455, 0.3149, 0.4545, 0.3149, 0.5909, 0.2362, 0.6364, 0.3149, 0.5455, 0.3149, 0.5909, 0.2362, 0.6818, 0.2362, 0.6364, 0.3149, 0.6818, 0.2362, 0.7273, 0.3149, 0.6364, 0.3149, 0.7727, 0.2362, 0.8182, 0.3149, 0.7273, 0.3149, 0.7727, 0.2362, 0.8636, 0.2362, 0.8182, 0.3149, 0.8636, 0.2362, 0.9091, 0.3149, 0.8182, 0.3149, 0.04546, 0.2362, 0.09091, 0.3149, 0.0, 0.3149, 0.04546, 0.2362, 0.1364, 0.2362, 0.09091, 0.3149, 0.1364, 0.2362, 0.1818, 0.3149, 0.09091, 0.3149, 0.2273, 0.2362, 0.2727, 0.3149, 0.1818, 0.3149, 0.2273, 0.2362, 0.3182, 0.2362, 0.2727, 0.3149, 0.3182, 0.2362, 0.3636, 0.3149, 0.2727, 0.3149, 0.5, 0.2362, 0.5909, 0.2362, 0.5455, 0.3149, 0.5, 0.2362, 0.5455, 0.1575, 0.5909, 0.2362, 0.5455, 0.1575, 0.6364, 0.1575, 0.5909, 0.2362, 0.6818, 0.2362, 0.7727, 0.2362, 0.7273, 0.3149, 0.6818, 0.2362, 0.7273, 0.1575, 0.7727, 0.2362, 0.7273, 0.1575, 0.8182, 0.1575, 0.7727, 0.2362, 0.8636, 0.2362, 0.9545, 0.2362, 0.9091, 0.3149, 0.8636, 0.2362, 0.9091, 0.1575, 0.9545, 0.2362, 0.9091, 0.1575, 1.0, 0.1575, 0.9545, 0.2362, 0.1364, 0.2362, 0.2273, 0.2362, 0.1818, 0.3149, 0.1364, 0.2362, 0.1818, 0.1575, 0.2273, 0.2362, 0.1818, 0.1575, 0.2727, 0.1575, 0.2273, 0.2362, 0.3182, 0.2362, 0.4091, 0.2362, 0.3636, 0.3149, 0.3182, 0.2362, 0.3636, 0.1575, 0.4091, 0.2362, 0.3636, 0.1575, 0.4545, 0.1575, 0.4091, 0.2362, 0.5, 0.07873, 0.5455, 0.1575, 0.4545, 0.1575, 0.5, 0.07873, 0.5909, 0.07873, 0.5455, 0.1575, 0.5909, 0.07873, 0.6364, 0.1575, 0.5455, 0.1575, 0.6818, 0.07873, 0.7273, 0.1575, 0.6364, 0.1575, 0.6818, 0.07873, 0.7727, 0.07873, 0.7273, 0.1575, 0.7727, 0.07873, 0.8182, 0.1575, 0.7273, 0.1575, 0.8636, 0.07873, 0.9091, 0.1575, 0.8182, 0.1575, 0.8636, 0.07873, 0.9545, 0.07873, 0.9091, 0.1575, 0.9545, 0.07873, 1.0, 0.1575, 0.9091, 0.1575, 0.3636, 0.1575, 0.4091, 0.07873, 0.4545, 0.1575, 0.3636, 0.1575, 0.3182, 0.07873, 0.4091, 0.07873, 0.3182, 0.07873, 0.3636, 0.0, 0.4091, 0.07873, 0.1364, 0.07873, 0.1818, 0.1575, 0.09091, 0.1575, 0.1364, 0.07873, 0.2273, 0.07873, 0.1818, 0.1575, 0.2273, 0.07873, 0.2727, 0.1575, 0.1818, 0.1575, 0.0, 0.0, 0.0, 0.0, 0.0, 0.0, 0.0, 0.0, 0.1818, 0.0, 0.2273, 0.07873, 0.1364, 0.07873, 0.2727, 0.1575, 0.3182, 0.07873, 0.3636, 0.1575, 0.9091, 0.0, 0.9545, 0.07873, 0.8636, 0.07873, 0.7273, 0.0, 0.7727, 0.07873, 0.6818, 0.07873, 0.5455, 0.0, 0.5909, 0.07873, 0.5, 0.07873, 0.2727, 0.1575, 0.3636, 0.1575, 0.3182, 0.2362, 0.09091, 0.1575, 0.1818, 0.1575, 0.1364, 0.2362, 0.8182, 0.1575, 0.9091, 0.1575, 0.8636, 0.2362, 0.6364, 0.1575, 0.7273, 0.1575, 0.6818, 0.2362, 0.4545, 0.1575, 0.5455, 0.1575, 0.5, 0.2362, 0.2727, 0.1575, 0.3182, 0.2362, 0.2273, 0.2362, 0.09091, 0.1575, 0.1364, 0.2362, 0.04546, 0.2362, 0.8182, 0.1575, 0.8636, 0.2362, 0.7727, 0.2362, 0.6364, 0.1575, 0.6818, 0.2362, 0.5909, 0.2362, 0.4545, 0.1575, 0.5, 0.2362, 0.4091, 0.2362, 0.1818, 0.3149, 0.2727, 0.3149, 0.2273, 0.3937, 0.0, 0.3149, 0.09091, 0.3149, 0.04546, 0.3937, 0.7273, 0.3149, 0.8182, 0.3149, 0.7727, 0.3937, 0.5455, 0.3149, 0.6364, 0.3149, 0.5909, 0.3937, 0.3636, 0.3149, 0.4545, 0.3149, 0.4091, 0.3937, 0.4091, 0.3937, 0.5, 0.3937, 0.4545, 0.4724, 0.4091, 0.3937, 0.4545, 0.3149, 0.5, 0.3937, 0.4545, 0.3149, 0.5455, 0.3149, 0.5, 0.3937, 0.5909, 0.3937, 0.6818, 0.3937, 0.6364, 0.4724, 0.5909, 0.3937, 0.6364, 0.3149, 0.6818, 0.3937, 0.6364, 0.3149, 0.7273, 0.3149, 0.6818, 0.3937, 0.7727, 0.3937, 0.8636, 0.3937, 0.8182, 0.4724, 0.7727, 0.3937, 0.8182, 0.3149, 0.8636, 0.3937, 0.8182, 0.3149, 0.9091, 0.3149, 0.8636, 0.3937, 0.04546, 0.3937, 0.1364, 0.3937, 0.09091, 0.4724, 0.04546, 0.3937, 0.09091, 0.3149, 0.1364, 0.3937, 0.09091, 0.3149, 0.1818, 0.3149, 0.1364, 0.3937, 0.2273, 0.3937, 0.3182, 0.3937, 0.2727, 0.4724, 0.2273, 0.3937, 0.2727, 0.3149, 0.3182, 0.3937, 0.2727, 0.3149, 0.3636, 0.3149, 0.3182, 0.3937, 0.4091, 0.2362, 0.4545, 0.3149, 0.3636, 0.3149, 0.4091, 0.2362, 0.5, 0.2362, 0.4545, 0.3149, 0.5, 0.2362, 0.5455, 0.3149, 0.4545, 0.3149, 0.5909, 0.2362, 0.6364, 0.3149, 0.5455, 0.3149, 0.5909, 0.2362, 0.6818, 0.2362, 0.6364, 0.3149, 0.6818, 0.2362, 0.7273, 0.3149, 0.6364, 0.3149, 0.7727, 0.2362, 0.8182, 0.3149, 0.7273, 0.3149, 0.7727, 0.2362, 0.8636, 0.2362, 0.8182, 0.3149, 0.8636, 0.2362, 0.9091, 0.3149, 0.8182, 0.3149, 0.04546, 0.2362, 0.09091, 0.3149, 0.0, 0.3149, 0.04546, 0.2362, 0.1364, 0.2362, 0.09091, 0.3149, 0.1364, 0.2362, 0.1818, 0.3149, 0.09091, 0.3149, 0.2273, 0.2362, 0.2727, 0.3149, 0.1818, 0.3149, 0.2273, 0.2362, 0.3182, 0.2362, 0.2727, 0.3149, 0.3182, 0.2362, 0.3636, 0.3149, 0.2727, 0.3149, 0.5, 0.2362, 0.5909, 0.2362, 0.5455, 0.3149, 0.5, 0.2362, 0.5455, 0.1575, 0.5909, 0.2362, 0.5455, 0.1575, 0.6364, 0.1575, 0.5909, 0.2362, 0.6818, 0.2362, 0.7727, 0.2362, 0.7273, 0.3149, 0.6818, 0.2362, 0.7273, 0.1575, 0.7727, 0.2362, 0.7273, 0.1575, 0.8182, 0.1575, 0.7727, 0.2362, 0.8636, 0.2362, 0.9545, 0.2362, 0.9091, 0.3149, 0.8636, 0.2362, 0.9091, 0.1575, 0.9545, 0.2362, 0.9091, 0.1575, 1.0, 0.1575, 0.9545, 0.2362, 0.1364, 0.2362, 0.2273, 0.2362, 0.1818, 0.3149, 0.1364, 0.2362, 0.1818, 0.1575, 0.2273, 0.2362, 0.1818, 0.1575, 0.2727, 0.1575, 0.2273, 0.2362, 0.3182, 0.2362, 0.4091, 0.2362, 0.3636, 0.3149, 0.3182, 0.2362, 0.3636, 0.1575, 0.4091, 0.2362, 0.3636, 0.1575, 0.4545, 0.1575, 0.4091, 0.2362, 0.5, 0.07873, 0.5455, 0.1575, 0.4545, 0.1575, 0.5, 0.07873, 0.5909, 0.07873, 0.5455, 0.1575, 0.5909, 0.07873, 0.6364, 0.1575, 0.5455, 0.1575, 0.6818, 0.07873, 0.7273, 0.1575, 0.6364, 0.1575, 0.6818, 0.07873, 0.7727, 0.07873, 0.7273, 0.1575, 0.7727, 0.07873, 0.8182, 0.1575, 0.7273, 0.1575, 0.8636, 0.07873, 0.9091, 0.1575, 0.8182, 0.1575, 0.8636, 0.07873, 0.9545, 0.07873, 0.9091, 0.1575, 0.9545, 0.07873, 1.0, 0.1575, 0.9091, 0.1575, 0.3636, 0.1575, 0.4091, 0.07873, 0.4545, 0.1575, 0.3636, 0.1575, 0.3182, 0.07873, 0.4091, 0.07873, 0.3182, 0.07873, 0.3636, 0.0, 0.4091, 0.07873, 0.1364, 0.07873, 0.1818, 0.1575, 0.09091, 0.1575, 0.1364, 0.07873, 0.2273, 0.07873, 0.1818, 0.1575, 0.2273, 0.07873, 0.2727, 0.1575, 0.1818, 0.1575, 0.0, 0.0, 0.0, 0.0, 0.0, 0.0, 0.0, 0.0, 0.0, 0.0, 0.0, 0.0, 0.0, 0.0, 0.0, 0.0, 0.0, 0.0, 0.0, 0.0, 0.0, 0.0, 0.0, 0.0, 0.0, 0.0, 0.0, 0.0, 0.0, 0.0, 0.0, 0.0, 0.0, 0.0, 0.0, 0.0, 0.0, 0.0, 0.0, 0.0, 0.0, 0.0, 0.0, 0.0, 0.0, 0.0, 0.0, 0.0, 0.0, 0.0, 0.0, 0.0, 0.0, 0.0, 0.0, 0.0, 0.0, 0.0, 0.0, 0.0, 0.0, 0.0, 0.0, 0.0, 0.0, 0.0, 0.0, 0.0, 0.0, 0.0, 0.0, 0.0, 0.0, 0.0, 0.0, 0.0, 0.0, 0.0, 0.0, 0.0, 0.0, 0.0, 0.0, 0.0, 0.0, 0.0, 0.0, 0.0, 0.0, 0.0, 0.0, 0.0, 0.0, 0.0, 0.0, 0.0, 0.0, 0.0, 0.0, 0.0, 0.0, 0.0, 0.0, 0.0, 0.0, 0.0, 0.0, 0.0, 0.1818, 0.0, 0.2727, 0.1575, 0.09091, 0.1575, 0.2727, 0.1575, 0.3636, 0.0, 0.4545, 0.1575, 0.9091, 0.0, 1.0, 0.1575, 0.8182, 0.1575, 0.7273, 0.0, 0.8182, 0.1575, 0.6364, 0.1575, 0.5455, 0.0, 0.6364, 0.1575, 0.4545, 0.1575, 0.2727, 0.1575, 0.4545, 0.1575, 0.3636, 0.3149, 0.09091, 0.1575, 0.2727, 0.1575, 0.1818, 0.3149, 0.8182, 0.1575, 1.0, 0.1575, 0.9091, 0.3149, 0.6364, 0.1575, 0.8182, 0.1575, 0.7273, 0.3149, 0.4545, 0.1575, 0.6364, 0.1575, 0.5455, 0.3149, 0.2727, 0.1575, 0.3636, 0.3149, 0.1818, 0.3149, 0.09091, 0.1575, 0.1818, 0.3149, 0.0, 0.3149, 0.8182, 0.1575, 0.9091, 0.3149, 0.7273, 0.3149, 0.6364, 0.1575, 0.7273, 0.3149, 0.5455, 0.3149, 0.4545, 0.1575, 0.5455, 0.3149, 0.3636, 0.3149, 0.1818, 0.3149, 0.3636, 0.3149, 0.2727, 0.4724, 0.0, 0.3149, 0.1818, 0.3149, 0.09091, 0.4724, 0.7273, 0.3149, 0.9091, 0.3149, 0.8182, 0.4724, 0.5455, 0.3149, 0.7273, 0.3149, 0.6364, 0.4724, 0.3636, 0.3149, 0.5455, 0.3149, 0.4545, 0.4724])
me_tree1_lod1.materials.append(mat_bark)
me_tree1_lod1.materials.append(mat_leaves)
me_tree1_lod1.update()
me_tree1_lod2 = bpy.data.meshes.new('Tree1_LOD2')
me_tree1_lod2.from_pydata([(-1.578, 0.4992, -0.315), (1.42, -1.152, -0.315), (-1.893, 0.2286, 8.229), (0.8189, 1.142, -0.315), (0.1131, -0.8819, 8.422), (0.003378, 1.142, 8.411), (-0.7167, 0.2286, 15.44), (1.284, -0.8819, 15.19), (1.175, 1.142, 15.2), (2.79, -2.461e-06, 10.85), (5.839, -3.882, 16.84), (-0.8168, -6.281, 13.65), (-4.931, -2.023e-06, 11.67), (-0.8168, 6.281, 13.65), (5.839, 3.882, 16.84), (0.004098, -6.281, 21.37), (-6.652, -3.882, 18.17), (-6.652, 3.882, 18.17), (0.004099, 6.281, 21.37), (4.118, -2.704e-06, 23.34), (-3.602, -2.266e-06, 24.16), (1.231, -3.692, 11.33), (5.143, -2.282, 13.2), (3.024, -5.974, 14.85), (6.936, -2.78e-06, 16.73), (5.143, 2.282, 13.2), (-1.187, -2.221e-06, 10.17), (-3.307, -3.692, 11.81), (1.231, 3.692, 11.33), (-3.307, 3.692, 11.81), (3.024, 5.974, 14.85), (5.924, -2.282, 20.55), (5.924, 2.282, 20.55), (-0.4064, -7.384, 17.51), (3.506, -5.974, 19.39), (-6.737, -2.282, 14.47), (-4.319, -5.974, 15.63), (-4.319, 5.974, 15.63), (-6.737, 2.282, 14.47), (3.506, 5.974, 19.39), (-0.4064, 7.384, 17.51), (2.494, -3.692, 23.21), (-3.836, -5.974, 20.17), (-7.749, -1.947e-06, 18.29), (-3.836, 5.974, 20.17), (2.494, 3.692, 23.21), (-2.044, -3.692, 23.69), (0.3745, -2.506e-06, 24.85), (-5.956, -2.282, 21.81), (-5.956, 2.282, 21.81), (-2.044, 3.692, 23.69), (-1.243, 0.2286, 1.336), (0.7715, -0.8819, 1.373), (2.401, 2.116, 8.994), (5.28, 0.4222, 8.428), (3.145, -0.6249, 10.84), (1.825, 2.116, 12.33), (3.145, 4.858, 10.84), (5.28, 3.811, 8.428), (6.484, -0.6249, 11.42), (4.348, 0.4222, 13.83), (4.348, 3.811, 13.83), (6.484, 4.858, 11.42), (7.804, 2.116, 9.926), (7.228, 2.116, 13.27), (2.414, 0.5052, 9.705), (3.67, 1.121, 8.287), (4.107, -0.4907, 9.373), (5.362, 2.116, 7.954), (3.67, 3.112, 8.287), (1.639, 2.116, 10.58), (2.076, 0.5052, 11.67), (2.414, 3.728, 9.705), (2.076, 3.728, 11.67), (4.107, 4.724, 9.373), (6.845, 1.121, 8.835), (6.845, 3.112, 8.835), (4.814, -1.106, 11.13), (6.07, -0.4907, 9.711), (2.783, 1.121, 13.43), (3.559, -0.4907, 12.55), (3.559, 4.724, 12.55), (2.783, 3.112, 13.43), (6.07, 4.724, 9.711), (4.814, 5.339, 11.13), (7.553, 0.5052, 10.59), (5.522, -0.4907, 12.89), (4.266, 2.116, 14.31), (5.522, 4.724, 12.89), (7.553, 3.728, 10.59), (7.214, 0.5052, 12.55), (7.99, 2.116, 11.68), (5.959, 1.121, 13.97), (5.959, 3.112, 13.97), (7.214, 3.728, 12.55), (-0.5619, 0.0427, 9.938), (-0.08422, -0.6278, 8.552), (-0.9345, 0.6017, 8.581), (4.54, 1.951, 10.66), (4.667, 1.15, 9.221), (4.168, 2.51, 9.3), (-1.058, 0.03363, 7.855), (-0.697, -0.4734, 6.808), (-1.34, 0.4563, 6.83), (-5.88, -1.436, 10.75), (-6.282, -1.943, 9.713), (-6.758, -1.013, 10.15), (-7.965, -0.5689, 8.407), (-8.157, -2.354, 9.69), (-9.391, -0.5689, 10.09), (-6.162, 0.5346, 9.039), (-6.472, -2.354, 11.12), (-8.467, 0.5346, 11.77), (-6.472, 1.217, 11.12), (-5.238, -0.5689, 10.71), (-6.664, -0.5689, 12.4)], [], [(5, 2, 6, 8), (3, 0, 51, 2, 5), (1, 3, 5, 4, 52), (51, 52, 4, 2), (7, 8, 6), (4, 5, 8, 7), (2, 4, 7, 6), (9, 22, 21), (10, 22, 24), (9, 21, 26), (9, 26, 28), (9, 28, 25), (10, 24, 31), (11, 23, 33), (12, 27, 35), (13, 29, 37), (14, 30, 39), (10, 31, 34), (11, 33, 36), (12, 35, 38), (13, 37, 40), (14, 39, 32), (15, 41, 46), (16, 42, 48), (17, 43, 49), (18, 44, 50), (19, 45, 47), (47, 50, 20), (47, 45, 50), (45, 18, 50), (50, 49, 20), (50, 44, 49), (44, 17, 49), (49, 48, 20), (49, 43, 48), (43, 16, 48), (48, 46, 20), (48, 42, 46), (42, 15, 46), (46, 47, 20), (46, 41, 47), (41, 19, 47), (32, 45, 19), (32, 39, 45), (39, 18, 45), (40, 44, 18), (40, 37, 44), (37, 17, 44), (38, 43, 17), (38, 35, 43), (35, 16, 43), (36, 42, 16), (36, 33, 42), (33, 15, 42), (34, 41, 15), (34, 31, 41), (31, 19, 41), (39, 40, 18), (39, 30, 40), (30, 13, 40), (37, 38, 17), (37, 29, 38), (29, 12, 38), (35, 36, 16), (35, 27, 36), (27, 11, 36), (33, 34, 15), (33, 23, 34), (23, 10, 34), (31, 32, 19), (31, 24, 32), (24, 14, 32), (25, 30, 14), (25, 28, 30), (28, 13, 30), (28, 29, 13), (28, 26, 29), (26, 12, 29), (26, 27, 12), (26, 21, 27), (21, 11, 27), (24, 25, 14), (24, 22, 25), (22, 9, 25), (21, 23, 11), (21, 22, 23), (22, 10, 23), (0, 1, 52, 51), (53, 66, 65), (54, 66, 68), (53, 65, 70), (53, 70, 72), (53, 72, 69), (54, 68, 75), (55, 67, 77), (56, 71, 79), (57, 73, 81), (58, 74, 83), (54, 75, 78), (55, 77, 80), (56, 79, 82), (57, 81, 84), (58, 83, 76), (59, 85, 90), (60, 86, 92), (61, 87, 93), (62, 88, 94), (63, 89, 91), (91, 94, 64), (91, 89, 94), (89, 62, 94), (94, 93, 64), (94, 88, 93), (88, 61, 93), (93, 92, 64), (93, 87, 92), (87, 60, 92), (92, 90, 64), (92, 86, 90), (86, 59, 90), (90, 91, 64), (90, 85, 91), (85, 63, 91), (76, 89, 63), (76, 83, 89), (83, 62, 89), (84, 88, 62), (84, 81, 88), (81, 61, 88), (82, 87, 61), (82, 79, 87), (79, 60, 87), (80, 86, 60), (80, 77, 86), (77, 59, 86), (78, 85, 59), (78, 75, 85), (75, 63, 85), (83, 84, 62), (83, 74, 84), (74, 57, 84), (81, 82, 61), (81, 73, 82), (73, 56, 82), (79, 80, 60), (79, 71, 80), (71, 55, 80), (77, 78, 59), (77, 67, 78), (67, 54, 78), (75, 76, 63), (75, 68, 76), (68, 58, 76), (69, 74, 58), (69, 72, 74), (72, 57, 74), (72, 73, 57), (72, 70, 73), (70, 56, 73), (70, 71, 56), (70, 65, 71), (65, 55, 71), (68, 69, 58), (68, 66, 69), (66, 53, 69), (65, 67, 55), (65, 66, 67), (66, 54, 67), (95, 97, 100, 98), (96, 97, 100, 99), (95, 96, 99, 98), (101, 104, 106, 103), (102, 105, 106, 103), (113, 110, 112), (115, 112, 111), (107, 108, 109), (110, 111, 108), (110, 114, 111), (112, 109, 111), (107, 109, 112), (108, 107, 110), (110, 107, 112), (110, 113, 114), (111, 114, 115), (109, 108, 111), (113, 112, 115), (114, 113, 115), (101, 104, 105, 102)])
me_tree1_lod2.polygons.foreach_set('material_index', [0, 0, 0, 0, 0, 0, 0, 1, 1, 1, 1, 1, 1, 1, 1, 1, 1, 1, 1, 1, 1, 1, 1, 1, 1, 1, 1, 1, 1, 1, 1, 1, 1, 1, 1, 1, 1, 1, 1, 1, 1, 1, 1, 1, 1, 1, 1, 1, 1, 1, 1, 1, 1, 1, 1, 1, 1, 1, 1, 1, 1, 1, 1, 1, 1, 1, 1, 1, 1, 1, 1, 1, 1, 1, 1, 1, 1, 1, 1, 1, 1, 1, 1, 1, 1, 1, 1, 0, 1, 1, 1, 1, 1, 1, 1, 1, 1, 1, 1, 1, 1, 1, 1, 1, 1, 1, 1, 1, 1, 1, 1, 1, 1, 1, 1, 1, 1, 1, 1, 1, 1, 1, 1, 1, 1, 1, 1, 1, 1, 1, 1, 1, 1, 1, 1, 1, 1, 1, 1, 1, 1, 1, 1, 1, 1, 1, 1, 1, 1, 1, 1, 1, 1, 1, 1, 1, 1, 1, 1, 1, 1, 1, 1, 1, 1, 1, 1, 1, 0, 0, 0, 0, 0, 1, 1, 1, 1, 1, 1, 1, 1, 1, 1, 1, 1, 1, 1, 0])
_uv = me_tree1_lod2.uv_layers.new(name='UVMap')
_uv.uv.foreach_set('vector', [0.0, 0.0, 0.0, 0.0, 0.0, 0.0, 0.0, 0.0, 0.0, 0.0, 0.0, 0.0, 0.0, 0.0, 0.0, 0.0, 0.0, 0.0, 0.0, 0.0, 0.0, 0.0, 0.0, 0.0, 0.0, 0.0, 0.0, 0.0, 0.0, 0.0, 0.0, 0.0, 0.0, 0.0, 0.0, 0.0, 0.0, 0.0, 0.0, 0.0, 0.0, 0.0, 0.0, 0.0, 0.0, 0.0, 0.0, 0.0, 0.0, 0.0, 0.0, 0.0, 0.0, 0.0, 0.0, 0.0, 0.0, 0.0, 0.1818, 0.0, 0.2273, 0.07873, 0.1364, 0.07873, 0.2727, 0.1575, 0.3182, 0.07873, 0.3636, 0.1575, 0.9091, 0.0, 0.9545, 0.07873, 0.8636, 0.07873, 0.7273, 0.0, 0.7727, 0.07873, 0.6818, 0.07873, 0.5455, 0.0, 0.5909, 0.07873, 0.5, 0.07873, 0.2727, 0.1575, 0.3636, 0.1575, 0.3182, 0.2362, 0.09091, 0.1575, 0.1818, 0.1575, 0.1364, 0.2362, 0.8182, 0.1575, 0.9091, 0.1575, 0.8636, 0.2362, 0.6364, 0.1575, 0.7273, 0.1575, 0.6818, 0.2362, 0.4545, 0.1575, 0.5455, 0.1575, 0.5, 0.2362, 0.2727, 0.1575, 0.3182, 0.2362, 0.2273, 0.2362, 0.09091, 0.1575, 0.1364, 0.2362, 0.04546, 0.2362, 0.8182, 0.1575, 0.8636, 0.2362, 0.7727, 0.2362, 0.6364, 0.1575, 0.6818, 0.2362, 0.5909, 0.2362, 0.4545, 0.1575, 0.5, 0.2362, 0.4091, 0.2362, 0.1818, 0.3149, 0.2727, 0.3149, 0.2273, 0.3937, 0.0, 0.3149, 0.09091, 0.3149, 0.04546, 0.3937, 0.7273, 0.3149, 0.8182, 0.3149, 0.7727, 0.3937, 0.5455, 0.3149, 0.6364, 0.3149, 0.5909, 0.3937, 0.3636, 0.3149, 0.4545, 0.3149, 0.4091, 0.3937, 0.4091, 0.3937, 0.5, 0.3937, 0.4545, 0.4724, 0.4091, 0.3937, 0.4545, 0.3149, 0.5, 0.3937, 0.4545, 0.3149, 0.5455, 0.3149, 0.5, 0.3937, 0.5909, 0.3937, 0.6818, 0.3937, 0.6364, 0.4724, 0.5909, 0.3937, 0.6364, 0.3149, 0.6818, 0.3937, 0.6364, 0.3149, 0.7273, 0.3149, 0.6818, 0.3937, 0.7727, 0.3937, 0.8636, 0.3937, 0.8182, 0.4724, 0.7727, 0.3937, 0.8182, 0.3149, 0.8636, 0.3937, 0.8182, 0.3149, 0.9091, 0.3149, 0.8636, 0.3937, 0.04546, 0.3937, 0.1364, 0.3937, 0.09091, 0.4724, 0.04546, 0.3937, 0.09091, 0.3149, 0.1364, 0.3937, 0.09091, 0.3149, 0.1818, 0.3149, 0.1364, 0.3937, 0.2273, 0.3937, 0.3182, 0.3937, 0.2727, 0.4724, 0.2273, 0.3937, 0.2727, 0.3149, 0.3182, 0.3937, 0.2727, 0.3149, 0.3636, 0.3149, 0.3182, 0.3937, 0.4091, 0.2362, 0.4545, 0.3149, 0.3636, 0.3149, 0.4091, 0.2362, 0.5, 0.2362, 0.4545, 0.3149, 0.5, 0.2362, 0.5455, 0.3149, 0.4545, 0.3149, 0.5909, 0.2362, 0.6364, 0.3149, 0.5455, 0.3149, 0.5909, 0.2362, 0.6818, 0.2362, 0.6364, 0.3149, 0.6818, 0.2362, 0.7273, 0.3149, 0.6364, 0.3149, 0.7727, 0.2362, 0.8182, 0.3149, 0.7273, 0.3149, 0.7727, 0.2362, 0.8636, 0.2362, 0.8182, 0.3149, 0.8636, 0.2362, 0.9091, 0.3149, 0.8182, 0.3149, 0.04546, 0.2362, 0.09091, 0.3149, 0.0, 0.3149, 0.04546, 0.2362, 0.1364, 0.2362, 0.09091, 0.3149, 0.1364, 0.2362, 0.1818, 0.3149, 0.09091, 0.3149, 0.2273, 0.2362, 0.2727, 0.3149, 0.1818, 0.3149, 0.2273, 0.2362, 0.3182, 0.2362, 0.2727, 0.3149, 0.3182, 0.2362, 0.3636, 0.3149, 0.2727, 0.3149, 0.5, 0.2362, 0.5909, 0.2362, 0.5455, 0.3149, 0.5, 0.2362, 0.5455, 0.1575, 0.5909, 0.2362, 0.5455, 0.1575, 0.6364, 0.1575, 0.5909, 0.2362, 0.6818, 0.2362, 0.7727, 0.2362, 0.7273, 0.3149, 0.6818, 0.2362, 0.7273, 0.1575, 0.7727, 0.2362, 0.7273, 0.1575, 0.8182, 0.1575, 0.7727, 0.2362, 0.8636, 0.2362, 0.9545, 0.2362, 0.9091, 0.3149, 0.8636, 0.2362, 0.9091, 0.1575, 0.9545, 0.2362, 0.9091, 0.1575, 1.0, 0.1575, 0.9545, 0.2362, 0.1364, 0.2362, 0.2273, 0.2362, 0.1818, 0.3149, 0.1364, 0.2362, 0.1818, 0.1575, 0.2273, 0.2362, 0.1818, 0.1575, 0.2727, 0.1575, 0.2273, 0.2362, 0.3182, 0.2362, 0.4091, 0.2362, 0.3636, 0.3149, 0.3182, 0.2362, 0.3636, 0.1575, 0.4091, 0.2362, 0.3636, 0.1575, 0.4545, 0.1575, 0.4091, 0.2362, 0.5, 0.07873, 0.5455, 0.1575, 0.4545, 0.1575, 0.5, 0.07873, 0.5909, 0.07873, 0.5455, 0.1575, 0.5909, 0.07873, 0.6364, 0.1575, 0.5455, 0.1575, 0.6818, 0.07873, 0.7273, 0.1575, 0.6364, 0.1575, 0.6818, 0.07873, 0.7727, 0.07873, 0.7273, 0.1575, 0.7727, 0.07873, 0.8182, 0.1575, 0.7273, 0.1575, 0.8636, 0.07873, 0.9091, 0.1575, 0.8182, 0.1575, 0.8636, 0.07873, 0.9545, 0.07873, 0.9091, 0.1575, 0.9545, 0.07873, 1.0, 0.1575, 0.9091, 0.1575, 0.3636, 0.1575, 0.4091, 0.07873, 0.4545, 0.1575, 0.3636, 0.1575, 0.3182, 0.07873, 0.4091, 0.07873, 0.3182, 0.07873, 0.3636, 0.0, 0.4091, 0.07873, 0.1364, 0.07873, 0.1818, 0.1575, 0.09091, 0.1575, 0.1364, 0.07873, 0.2273, 0.07873, 0.1818, 0.1575, 0.2273, 0.07873, 0.2727, 0.1575, 0.1818, 0.1575, 0.0, 0.0, 0.0, 0.0, 0.0, 0.0, 0.0, 0.0, 0.1818, 0.0, 0.2273, 0.07873, 0.1364, 0.07873, 0.2727, 0.1575, 0.3182, 0.07873, 0.3636, 0.1575, 0.9091, 0.0, 0.9545, 0.07873, 0.8636, 0.07873, 0.7273, 0.0, 0.7727, 0.07873, 0.6818, 0.07873, 0.5455, 0.0, 0.5909, 0.07873, 0.5, 0.07873, 0.2727, 0.1575, 0.3636, 0.1575, 0.3182, 0.2362, 0.09091, 0.1575, 0.1818, 0.1575, 0.1364, 0.2362, 0.8182, 0.1575, 0.9091, 0.1575, 0.8636, 0.2362, 0.6364, 0.1575, 0.7273, 0.1575, 0.6818, 0.2362, 0.4545, 0.1575, 0.5455, 0.1575, 0.5, 0.2362, 0.2727, 0.1575, 0.3182, 0.2362, 0.2273, 0.2362, 0.09091, 0.1575, 0.1364, 0.2362, 0.04546, 0.2362, 0.8182, 0.1575, 0.8636, 0.2362, 0.7727, 0.2362, 0.6364, 0.1575, 0.6818, 0.2362, 0.5909, 0.2362, 0.4545, 0.1575, 0.5, 0.2362, 0.4091, 0.2362, 0.1818, 0.3149, 0.2727, 0.3149, 0.2273, 0.3937, 0.0, 0.3149, 0.09091, 0.3149, 0.04546, 0.3937, 0.7273, 0.3149, 0.8182, 0.3149, 0.7727, 0.3937, 0.5455, 0.3149, 0.6364, 0.3149, 0.5909, 0.3937, 0.3636, 0.3149, 0.4545, 0.3149, 0.4091, 0.3937, 0.4091, 0.3937, 0.5, 0.3937, 0.4545, 0.4724, 0.4091, 0.3937, 0.4545, 0.3149, 0.5, 0.3937, 0.4545, 0.3149, 0.5455, 0.3149, 0.5, 0.3937, 0.5909, 0.3937, 0.6818, 0.3937, 0.6364, 0.4724, 0.5909, 0.3937, 0.6364, 0.3149, 0.6818, 0.3937, 0.6364, 0.3149, 0.7273, 0.3149, 0.6818, 0.3937, 0.7727, 0.3937, 0.8636, 0.3937, 0.8182, 0.4724, 0.7727, 0.3937, 0.8182, 0.3149, 0.8636, 0.3937, 0.8182, 0.3149, 0.9091, 0.3149, 0.8636, 0.3937, 0.04546, 0.3937, 0.1364, 0.3937, 0.09091, 0.4724, 0.04546, 0.3937, 0.09091, 0.3149, 0.1364, 0.3937, 0.09091, 0.3149, 0.1818, 0.3149, 0.1364, 0.3937, 0.2273, 0.3937, 0.3182, 0.3937, 0.2727, 0.4724, 0.2273, 0.3937, 0.2727, 0.3149, 0.3182, 0.3937, 0.2727, 0.3149, 0.3636, 0.3149, 0.3182, 0.3937, 0.4091, 0.2362, 0.4545, 0.3149, 0.3636, 0.3149, 0.4091, 0.2362, 0.5, 0.2362, 0.4545, 0.3149, 0.5, 0.2362, 0.5455, 0.3149, 0.4545, 0.3149, 0.5909, 0.2362, 0.6364, 0.3149, 0.5455, 0.3149, 0.5909, 0.2362, 0.6818, 0.2362, 0.6364, 0.3149, 0.6818, 0.2362, 0.7273, 0.3149, 0.6364, 0.3149, 0.7727, 0.2362, 0.8182, 0.3149, 0.7273, 0.3149, 0.7727, 0.2362, 0.8636, 0.2362, 0.8182, 0.3149, 0.8636, 0.2362, 0.9091, 0.3149, 0.8182, 0.3149, 0.04546, 0.2362, 0.09091, 0.3149, 0.0, 0.3149, 0.04546, 0.2362, 0.1364, 0.2362, 0.09091, 0.3149, 0.1364, 0.2362, 0.1818, 0.3149, 0.09091, 0.3149, 0.2273, 0.2362, 0.2727, 0.3149, 0.1818, 0.3149, 0.2273, 0.2362, 0.3182, 0.2362, 0.2727, 0.3149, 0.3182, 0.2362, 0.3636, 0.3149, 0.2727, 0.3149, 0.5, 0.2362, 0.5909, 0.2362, 0.5455, 0.3149, 0.5, 0.2362, 0.5455, 0.1575, 0.5909, 0.2362, 0.5455, 0.1575, 0.6364, 0.1575, 0.5909, 0.2362, 0.6818, 0.2362, 0.7727, 0.2362, 0.7273, 0.3149, 0.6818, 0.2362, 0.7273, 0.1575, 0.7727, 0.2362, 0.7273, 0.1575, 0.8182, 0.1575, 0.7727, 0.2362, 0.8636, 0.2362, 0.9545, 0.2362, 0.9091, 0.3149, 0.8636, 0.2362, 0.9091, 0.1575, 0.9545, 0.2362, 0.9091, 0.1575, 1.0, 0.1575, 0.9545, 0.2362, 0.1364, 0.2362, 0.2273, 0.2362, 0.1818, 0.3149, 0.1364, 0.2362, 0.1818, 0.1575, 0.2273, 0.2362, 0.1818, 0.1575, 0.2727, 0.1575, 0.2273, 0.2362, 0.3182, 0.2362, 0.4091, 0.2362, 0.3636, 0.3149, 0.3182, 0.2362, 0.3636, 0.1575, 0.4091, 0.2362, 0.3636, 0.1575, 0.4545, 0.1575, 0.4091, 0.2362, 0.5, 0.07873, 0.5455, 0.1575, 0.4545, 0.1575, 0.5, 0.07873, 0.5909, 0.07873, 0.5455, 0.1575, 0.5909, 0.07873, 0.6364, 0.1575, 0.5455, 0.1575, 0.6818, 0.07873, 0.7273, 0.1575, 0.6364, 0.1575, 0.6818, 0.07873, 0.7727, 0.07873, 0.7273, 0.1575, 0.7727, 0.07873, 0.8182, 0.1575, 0.7273, 0.1575, 0.8636, 0.07873, 0.9091, 0.1575, 0.8182, 0.1575, 0.8636, 0.07873, 0.9545, 0.07873, 0.9091, 0.1575, 0.9545, 0.07873, 1.0, 0.1575, 0.9091, 0.1575, 0.3636, 0.1575, 0.4091, 0.07873, 0.4545, 0.1575, 0.3636, 0.1575, 0.3182, 0.07873, 0.4091, 0.07873, 0.3182, 0.07873, 0.3636, 0.0, 0.4091, 0.07873, 0.1364, 0.07873, 0.1818, 0.1575, 0.09091, 0.1575, 0.1364, 0.07873, 0.2273, 0.07873, 0.1818, 0.1575, 0.2273, 0.07873, 0.2727, 0.1575, 0.1818, 0.1575, 0.0, 0.0, 0.0, 0.0, 0.0, 0.0, 0.0, 0.0, 0.0, 0.0, 0.0, 0.0, 0.0, 0.0, 0.0, 0.0, 0.0, 0.0, 0.0, 0.0, 0.0, 0.0, 0.0, 0.0, 0.0, 0.0, 0.0, 0.0, 0.0, 0.0, 0.0, 0.0, 0.0, 0.0, 0.0, 0.0, 0.0, 0.0, 0.0, 0.0, 0.5455, 0.3149, 0.4545, 0.1575, 0.7273, 0.3149, 0.8182, 0.4724, 0.7273, 0.3149, 0.1818, 0.3149, 0.9091, 0.0, 1.0, 0.1575, 0.8182, 0.1575, 0.4545, 0.1575, 0.1818, 0.3149, 0.09091, 0.1575, 0.4545, 0.1575, 0.3636, 0.3149, 0.1818, 0.3149, 0.7273, 0.3149, 0.8182, 0.1575, 0.1818, 0.3149, 0.7273, 0.0, 0.8182, 0.1575, 0.7273, 0.3149, 0.09091, 0.1575, 0.3636, 0.0, 0.4545, 0.1575, 0.4545, 0.1575, 0.7273, 0.0, 0.7273, 0.3149, 0.4545, 0.1575, 0.5455, 0.3149, 0.3636, 0.3149, 0.1818, 0.3149, 0.3636, 0.3149, 0.2727, 0.4724, 0.8182, 0.1575, 0.09091, 0.1575, 0.1818, 0.3149, 0.5455, 0.3149, 0.7273, 0.3149, 0.6364, 0.4724, 0.3636, 0.3149, 0.5455, 0.3149, 0.4545, 0.4724, 0.0, 0.0, 0.0, 0.0, 0.0, 0.0, 0.0, 0.0])
me_tree1_lod2.materials.append(mat_bark)
me_tree1_lod2.materials.append(mat_leaves)
me_tree1_lod2.update()

# ---- objects
ob_tree1_lod0 = bpy.data.objects.new('Tree1_LOD0', me_tree1_lod0)
ob_tree1_lod1 = bpy.data.objects.new('Tree1_LOD1', me_tree1_lod1)
ob_tree1_lod2 = bpy.data.objects.new('Tree1_LOD2', me_tree1_lod2)

# ---- transforms, parenting, visibility, modifiers, constraints
ob_tree1_lod0.location = (0.0, 0.0, 0.0)
ob_tree1_lod1.location = (0.0, 0.0, 0.0)
_m = ob_tree1_lod1.modifiers.new('Decimate', 'DECIMATE')
_m.ratio = 0.3673
_m.use_collapse_triangulate = True
ob_tree1_lod2.location = (0.0, 0.0, 0.0)
_vg = ob_tree1_lod2.vertex_groups.new(name='Decimate')
_vg.add([0, 1, 2, 3, 4, 5, 6, 7, 8, 9, 10, 11, 12, 13, 14, 15, 16, 17, 18, 19, 20, 21, 22, 23, 24, 25, 26, 27, 28, 29, 30, 31, 32, 33, 34, 35, 36, 37, 38, 39, 40, 41, 42, 43, 44, 45, 46, 47, 48, 49, 50, 51, 52, 53, 54, 55, 56, 57, 58, 59, 60, 61, 62, 63, 64, 65, 66, 67, 68, 69, 70, 71, 72, 73, 74, 75, 76, 77, 78, 79, 80, 81, 82, 83, 84, 85, 86, 87, 88, 89, 90, 91, 92, 93, 94, 95, 96, 97, 98, 99, 100], 1.0, 'REPLACE')
_m = ob_tree1_lod2.modifiers.new('Decimate', 'DECIMATE')
_m.ratio = 0.2245
_m.vertex_group = 'Decimate'
_m.use_collapse_triangulate = True

# ---- collection membership
col_collection.objects.link(ob_tree1_lod0)
col_collection.objects.link(ob_tree1_lod1)
col_collection.objects.link(ob_tree1_lod2)

# ---- scene / render settings (as saved in the file)
scene.frame_start = 1; scene.frame_end = 250; scene.frame_set(1)
scene.render.engine = 'BLENDER_EEVEE_NEXT'
scene.cycles.sampling_pattern = 'TABULATED_SOBOL'
scene.cycles.use_light_tree = False
scene.view_settings.view_transform = 'Filmic'
bpy.context.view_layer.update()

# ---- added for rendering (the .blend has no active camera and no usable light): camera, sun
cam_auto = bpy.data.cameras.new('AutoCamera')
cam_auto.lens = 50.0
cam_auto.sensor_width = 36.0
cam_auto.clip_end = 1000.0
ob_auto_camera = bpy.data.objects.new('AutoCamera', cam_auto)
scene.collection.objects.link(ob_auto_camera)
ob_auto_camera.location = (31.1104, -38.0376, 37.6053)
ob_auto_camera.rotation_euler = (1.09748, -7.21219e-08, 0.694738)
scene.camera = ob_auto_camera
light_auto_sun = bpy.data.lights.new('AutoSun', 'SUN')
light_auto_sun.energy = 3.0
light_auto_sun.angle = 0.0523599
ob_auto_sun = bpy.data.objects.new('AutoSun', light_auto_sun)
scene.collection.objects.link(ob_auto_sun)
ob_auto_sun.rotation_euler = (0.872665, 0.174533, 0.523599)
bpy.context.view_layer.update()
